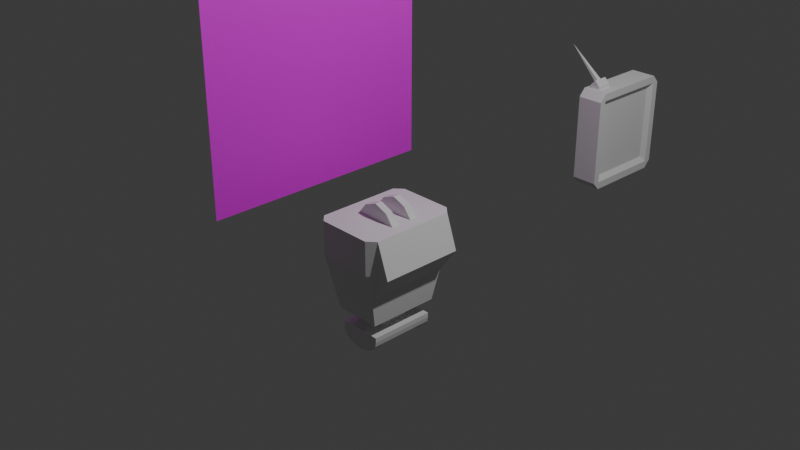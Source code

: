 # Source: model_robot4.blend  (saved by Blender 5.0.118; exported with 4.5.12 LTS)
import bpy
from mathutils import Matrix  # noqa: F401  (used for matrix-valued properties, if any)

bpy.ops.wm.read_factory_settings(use_empty=True)
scene = bpy.context.scene
scene.name = 'Scene'

# ---- collections
col_collection = bpy.data.collections.new('Collection'); scene.collection.children.link(col_collection)

# ---- images (referenced by path relative to the original .blend; pixels are not part of the script)
import os
ASSET_DIR = os.environ.get("B2B_ASSET_DIR", "")  # directory of the original .blend (textures are referenced by path, not embedded)
HERE = os.path.dirname(os.path.abspath(__file__))  # packed textures are extracted next to this script under _unpacked/

def load_image(name, relpath, width, height, colorspace="sRGB"):
    """Load a texture the original file referenced (path relative to the .blend, or extracted next to this script)."""
    p = next((c for c in (os.path.join(HERE, relpath), os.path.join(ASSET_DIR, relpath)) if relpath and os.path.exists(c)), "")
    if p:
        img = bpy.data.images.load(p, check_existing=True)
        img.name = name
    else:  # same state as the original file: an image datablock whose file is absent (Cycles renders it pink)
        img = bpy.data.images.new(name, width, height)
        img.source = "FILE"
        img.filepath = "//" + (relpath or name)
    img.colorspace_settings.name = colorspace
    return img
img_robot_png = load_image('robot.png', 'robot.png', 1024, 1024, 'sRGB')

# ---- materials (node trees are filled in below, after node groups)
mat_robot_png_plane_001 = bpy.data.materials.new('robot png plane.001')

# ---- material node trees
mat_robot_png_plane_001.use_nodes = True; mat_robot_png_plane_001.node_tree.nodes.clear()
_N = mat_robot_png_plane_001.node_tree.nodes; _L = mat_robot_png_plane_001.node_tree.links
n0 = _N.new('ShaderNodeBsdfPrincipled'); n0.name = 'Principled BSDF'; n0.location = (-200, 100)
n1 = _N.new('ShaderNodeOutputMaterial'); n1.name = 'Material Output'; n1.location = (200, 100)
n2 = _N.new('ShaderNodeTexImage'); n2.name = 'Image Texture'; n2.location = (-621, 65)
n2.image = img_robot_png
_L.new(n0.outputs[0], n1.inputs[0])
_L.new(n2.outputs[0], n0.inputs[0])
n1.is_active_output = True

# ---- world
world_world = bpy.data.worlds.new('World'); scene.world = world_world
world_world.use_nodes = True; world_world.node_tree.nodes.clear()
_N = world_world.node_tree.nodes; _L = world_world.node_tree.links
n0 = _N.new('ShaderNodeOutputWorld'); n0.name = 'World Output'; n0.location = (200, 100)
n1 = _N.new('ShaderNodeBackground'); n1.name = 'Background'; n1.location = (-200, 100)
n1.inputs[0].default_value = (0.05088, 0.05088, 0.05088, 1.0)
_L.new(n1.outputs[0], n0.inputs[0])
n0.is_active_output = True
world_world.color = (0.05088, 0.05088, 0.05088)
world_world.sun_shadow_jitter_overblur = 0.0

# ---- cameras
cam_camera = bpy.data.cameras.new('Camera')
cam_camera.clip_end = 100.0
cam_camera.ortho_scale = 7.314

# ---- lights
light_light = bpy.data.lights.new('Light', 'POINT')
light_light.energy = 1000.0
light_light.shadow_soft_size = 0.1

# ---- meshes
me_plane = bpy.data.meshes.new('Plane')
me_plane.from_pydata([(-1.0, -1.0, 0.0), (1.0, -1.0, 0.0), (-1.0, 1.0, 0.0), (1.0, 1.0, 0.0)], [], [(0, 1, 3, 2)])
_uv = me_plane.uv_layers.new(name='UVMap')
_uv.uv.foreach_set('vector', [0.0, 0.0, 1.0, 0.0, 1.0, 1.0, 0.0, 1.0])
me_plane.materials.append(mat_robot_png_plane_001)
me_plane.update()
me_cube_001 = bpy.data.meshes.new('Cube.001')
me_cube_001.from_pydata([(-1.0, -0.85, -1.0), (-1.0, -0.85, 1.0), (-1.0, 0.85, -1.0), (-1.0, 0.85, 1.0), (1.0, -0.85, -1.0), (1.0, -0.85, 1.0), (1.0, 0.85, -1.0), (1.0, 0.85, 1.0), (-1.0, -1.0, -0.85), (-1.0, -1.0, 0.85), (-1.0, 1.0, 0.85), (-1.0, 1.0, -0.85), (1.0, 1.0, 0.85), (1.0, 1.0, -0.85), (1.0, -1.0, 0.85), (1.0, -1.0, -0.85), (1.0, 0.85, 0.85), (0.7139, -0.741, -0.741), (1.0, 0.85, -0.85), (1.0, -0.85, 0.85), (0.7139, -0.741, 0.741), (1.0, -0.85, -0.85), (-1.0, -0.85, 0.85), (0.7139, 0.741, -0.741), (-1.0, -0.85, -0.85), (-1.0, 0.85, 0.85), (0.7139, 0.741, 0.741), (-1.0, 0.85, -0.85), (-1.0, -0.2925, 0.4093), (-1.0, -0.2925, -0.4093), (-1.0, 0.2925, 0.4093), (-1.0, 0.2925, -0.4093), (-1.0, 0.0, -0.4093), (-1.0, 0.0, 0.4093), (-1.0, -0.2925, 0.0), (-1.0, 0.2925, 0.0), (-1.0, 0.1462, -0.4093), (-1.0, 0.1462, 0.4093), (-1.0, -0.1462, -0.4093), (-1.0, -0.1462, 0.4093), (-1.0, 0.0, 0.0), (-1.0, -0.1462, 0.0), (-1.0, 0.1462, 0.0), (-2.826, -0.2925, 0.0), (-2.244, -0.2925, -0.2461), (-2.826, 0.2925, 0.0), (-2.244, 0.2925, -0.2461), (-2.244, 0.1462, -0.2461), (-2.244, 0.1462, 0.2461), (-2.244, 0.2925, 0.2461), (-2.244, -0.2925, 0.2461), (-2.244, -0.1462, -0.2461), (-2.244, -0.1462, 0.2461), (-2.826, -0.1462, 0.0), (-2.826, 0.1462, 0.0), (-0.6523, -0.4378, 1.0), (0.1192, -0.4378, 1.0), (0.1192, -0.7746, 1.0), (-0.6523, -0.7746, 1.0), (-0.6523, -0.4378, 1.066), (0.1192, -0.4378, 1.066), (0.1192, -0.7746, 1.066), (-0.6523, -0.7746, 1.066), (-0.2665, -0.4378, 1.175), (-0.555, -0.6645, 1.093), (-0.2665, -0.7746, 1.175), (-0.555, -0.5478, 1.093), (-0.3638, -0.5478, 1.148), (-0.3638, -0.6645, 1.148), (-3.021, -0.6062, 1.718)], [], [(25, 3, 10), (10, 3, 7, 12), (19, 5, 14), (14, 5, 1, 9), (4, 0, 2, 6), (6, 18, 21, 4), (12, 7, 16), (12, 16, 18, 13), (9, 1, 22), (8, 9, 22, 24), (7, 5, 19, 16), (27, 24, 29, 38, 32, 36, 31), (0, 8, 24), (16, 19, 20, 26), (0, 24, 27, 2), (1, 3, 25, 22), (6, 13, 18), (14, 9, 8, 15), (4, 15, 8, 0), (19, 14, 15, 21), (4, 21, 15), (10, 12, 13, 11), (18, 16, 26, 23), (2, 11, 13, 6), (25, 10, 11, 27), (21, 18, 23, 17), (2, 27, 11), (23, 26, 20, 17), (19, 21, 17, 20), (1, 5, 57, 58), (30, 35, 45, 49), (22, 25, 30, 37, 33, 39, 28), (25, 27, 31, 35, 30), (24, 22, 28, 34, 29), (41, 39, 33, 40), (38, 41, 40, 32), (38, 29, 44, 51), (42, 37, 48, 54), (35, 31, 46, 45), (32, 40, 42, 36), (40, 33, 37, 42), (54, 48, 49, 45), (44, 43, 53, 51), (43, 50, 52, 53), (47, 54, 45, 46), (31, 36, 47, 46), (28, 39, 52, 50), (41, 38, 51, 53), (37, 30, 49, 48), (29, 34, 43, 44), (36, 42, 54, 47), (39, 41, 53, 52), (34, 28, 50, 43), (57, 56, 60, 61), (3, 1, 58, 55), (7, 3, 55, 56), (5, 7, 56, 57), (65, 63, 67, 68), (56, 55, 59, 60), (55, 58, 62, 59), (58, 57, 61, 62), (66, 64, 69), (62, 61, 65), (61, 60, 63, 65), (60, 59, 63), (59, 62, 64, 66), (62, 65, 68, 64), (63, 59, 66, 67), (64, 68, 69), (67, 66, 69), (68, 67, 69)])
_uv = me_cube_001.uv_layers.new(name='UVMap')
_uv.uv.foreach_set('vector', [0.5625, 0.1875, 0.625, 0.25, 0.5625, 0.25, 0.5625, 0.25, 0.625, 0.25, 0.625, 0.5, 0.5625, 0.5, 0.5625, 0.6875, 0.625, 0.75, 0.5625, 0.75, 0.5625, 0.75, 0.625, 0.75, 0.625, 1.0, 0.5625, 1.0, 0.375, 0.6875, 0.125, 0.6875, 0.125, 0.5625, 0.375, 0.5625, 0.375, 0.5625, 0.4375, 0.5625, 0.4375, 0.6875, 0.375, 0.6875, 0.5625, 0.5, 0.625, 0.5625, 0.5625, 0.5625, 0.5625, 0.5, 0.5625, 0.5625, 0.4375, 0.5625, 0.4375, 0.5, 0.5625, 0.0, 0.625, 0.0625, 0.5625, 0.0625, 0.4375, 0.0, 0.5625, 0.0, 0.5625, 0.0625, 0.4375, 0.0625, 0.625, 0.5625, 0.625, 0.6875, 0.5625, 0.6875, 0.5625, 0.5625, 0.4375, 0.1875, 0.4375, 0.0625, 0.4375, 0.0625, 0.4375, 0.09375, 0.4375, 0.125, 0.4375, 0.1562, 0.4375, 0.1875, 0.375, 0.0, 0.4375, 0.0, 0.4375, 0.0625, 0.5625, 0.5625, 0.5625, 0.6875, 0.5625, 0.6875, 0.5625, 0.5625, 0.375, 0.0625, 0.4375, 0.0625, 0.4375, 0.1875, 0.375, 0.1875, 0.625, 0.0625, 0.625, 0.1875, 0.5625, 0.1875, 0.5625, 0.0625, 0.375, 0.5, 0.4375, 0.5, 0.4375, 0.5625, 0.5625, 0.75, 0.5625, 1.0, 0.4375, 1.0, 0.4375, 0.75, 0.375, 0.75, 0.4375, 0.75, 0.4375, 1.0, 0.375, 1.0, 0.5625, 0.6875, 0.5625, 0.75, 0.4375, 0.75, 0.4375, 0.6875, 0.375, 0.6875, 0.4375, 0.6875, 0.4375, 0.75, 0.5625, 0.25, 0.5625, 0.5, 0.4375, 0.5, 0.4375, 0.25, 0.4375, 0.5625, 0.5625, 0.5625, 0.5625, 0.5625, 0.4375, 0.5625, 0.375, 0.25, 0.4375, 0.25, 0.4375, 0.5, 0.375, 0.5, 0.5625, 0.1875, 0.5625, 0.25, 0.4375, 0.25, 0.4375, 0.1875, 0.4375, 0.6875, 0.4375, 0.5625, 0.4375, 0.5625, 0.4375, 0.6875, 0.375, 0.1875, 0.4375, 0.1875, 0.4375, 0.25, 0.4375, 0.5625, 0.5625, 0.5625, 0.5625, 0.6875, 0.4375, 0.6875, 0.5625, 0.6875, 0.4375, 0.6875, 0.4375, 0.6875, 0.5625, 0.6875, 0.625, 1.0, 0.625, 0.75, 0.625, 0.75, 0.625, 1.0, 0.5625, 0.1875, 0.5, 0.1875, 0.5, 0.1875, 0.5625, 0.1875, 0.5625, 0.0625, 0.5625, 0.1875, 0.5625, 0.1875, 0.5625, 0.1562, 0.5625, 0.125, 0.5625, 0.09375, 0.5625, 0.0625, 0.5625, 0.1875, 0.4375, 0.1875, 0.4375, 0.1875, 0.5, 0.1875, 0.5625, 0.1875, 0.4375, 0.0625, 0.5625, 0.0625, 0.5625, 0.0625, 0.5, 0.0625, 0.4375, 0.0625, 0.5, 0.09375, 0.5625, 0.09375, 0.5625, 0.125, 0.5, 0.125, 0.4375, 0.09375, 0.5, 0.09375, 0.5, 0.125, 0.4375, 0.125, 0.4375, 0.09375, 0.4375, 0.0625, 0.4375, 0.0625, 0.4375, 0.09375, 0.5, 0.1562, 0.5625, 0.1562, 0.5625, 0.1562, 0.5, 0.1562, 0.5, 0.1875, 0.4375, 0.1875, 0.4375, 0.1875, 0.5, 0.1875, 0.4375, 0.125, 0.5, 0.125, 0.5, 0.1562, 0.4375, 0.1562, 0.5, 0.125, 0.5625, 0.125, 0.5625, 0.1562, 0.5, 0.1562, 0.5, 0.1562, 0.5625, 0.1562, 0.5625, 0.1875, 0.5, 0.1875, 0.4375, 0.0625, 0.5, 0.0625, 0.5, 0.09375, 0.4375, 0.09375, 0.5, 0.0625, 0.5625, 0.0625, 0.5625, 0.09375, 0.5, 0.09375, 0.4375, 0.1562, 0.5, 0.1562, 0.5, 0.1875, 0.4375, 0.1875, 0.4375, 0.1875, 0.4375, 0.1562, 0.4375, 0.1562, 0.4375, 0.1875, 0.5625, 0.0625, 0.5625, 0.09375, 0.5625, 0.09375, 0.5625, 0.0625, 0.5, 0.09375, 0.4375, 0.09375, 0.4375, 0.09375, 0.5, 0.09375, 0.5625, 0.1562, 0.5625, 0.1875, 0.5625, 0.1875, 0.5625, 0.1562, 0.4375, 0.0625, 0.5, 0.0625, 0.5, 0.0625, 0.4375, 0.0625, 0.4375, 0.1562, 0.5, 0.1562, 0.5, 0.1562, 0.4375, 0.1562, 0.5625, 0.09375, 0.5, 0.09375, 0.5, 0.09375, 0.5625, 0.09375, 0.5, 0.0625, 0.5625, 0.0625, 0.5625, 0.0625, 0.5, 0.0625, 0.625, 0.6875, 0.625, 0.5625, 0.625, 0.5625, 0.625, 0.6875, 0.625, 0.1875, 0.625, 0.0625, 0.625, 0.0625, 0.625, 0.1875, 0.625, 0.5, 0.625, 0.25, 0.625, 0.25, 0.625, 0.5, 0.625, 0.6875, 0.625, 0.5625, 0.625, 0.5625, 0.625, 0.6875, 0.625, 0.6875, 0.625, 0.5625, 0.625, 0.5625, 0.625, 0.6875, 0.625, 0.5, 0.625, 0.25, 0.625, 0.25, 0.625, 0.5, 0.625, 0.1875, 0.625, 0.0625, 0.625, 0.0625, 0.625, 0.1875, 0.625, 1.0, 0.625, 0.75, 0.625, 0.75, 0.625, 1.0, 0.625, 0.1875, 0.625, 0.0625, 0.625, 0.1875, 0.625, 1.0, 0.625, 0.75, 0.625, 1.0, 0.625, 0.6875, 0.625, 0.5625, 0.625, 0.5625, 0.625, 0.6875, 0.625, 0.5, 0.625, 0.25, 0.625, 0.5, 0.625, 0.1875, 0.625, 0.0625, 0.625, 0.0625, 0.625, 0.1875, 0.625, 1.0, 0.625, 1.0, 0.625, 1.0, 0.625, 1.0, 0.625, 0.5, 0.625, 0.25, 0.625, 0.25, 0.625, 0.5, 0.625, 1.0, 0.625, 1.0, 0.625, 1.0, 0.625, 0.5, 0.625, 0.25, 0.625, 0.5, 0.625, 0.6875, 0.625, 0.5625, 0.625, 0.6875])
me_cube_001.update()
me_cube_002 = bpy.data.meshes.new('Cube.002')
me_cube_002.from_pydata([(-1.0, -0.85, -0.707), (-1.0, -0.85, 0.617), (-1.0, 0.85, -0.707), (-1.0, 0.85, 0.617), (2.98, -0.85, -0.707), (2.98, -0.85, 0.617), (2.98, 0.85, -0.707), (2.98, 0.85, 0.617), (-1.0, -1.0, -0.557), (-1.0, -1.0, 0.467), (-1.0, 1.0, 0.467), (-1.0, 1.0, -0.557), (2.98, 1.0, 0.467), (2.98, 1.0, -0.557), (2.98, -1.0, 0.467), (2.98, -1.0, -0.557), (6.137, 0.85, 0.467), (6.137, 0.85, -0.557), (6.137, -0.85, 0.467), (6.137, -0.85, -0.557), (-1.0, -0.85, 0.467), (-1.0, -0.85, -0.557), (-1.0, 0.85, 0.467), (-1.0, 0.85, -0.557), (-1.0, -0.2925, 0.4093), (-1.0, -0.2925, -0.4093), (-1.0, 0.2925, 0.4093), (-1.0, 0.2925, -0.4093), (-1.0, 0.0, -0.4093), (-1.0, 0.0, 0.4093), (-1.0, -0.2925, 0.0), (-1.0, 0.2925, 0.0), (-1.0, 0.1462, -0.4093), (-1.0, 0.1462, 0.4093), (-1.0, -0.1462, -0.4093), (-1.0, -0.1462, 0.4093), (-1.0, 0.0, 0.0), (-1.0, -0.1462, 0.0), (-1.0, 0.1462, 0.0), (-2.826, -0.2925, 0.0), (-2.244, -0.2925, -0.2461), (-2.826, 0.2925, 0.0), (-2.244, 0.2925, -0.2461), (-2.244, 0.1462, -0.2461), (-2.244, 0.1462, 0.2461), (-2.244, 0.2925, 0.2461), (-2.244, -0.2925, 0.2461), (-2.244, -0.1462, -0.2461), (-2.244, -0.1462, 0.2461), (-2.826, -0.1462, 0.0), (-2.826, 0.1462, 0.0), (2.98, -0.85, 0.8415), (2.98, 0.85, 0.8415), (9.747, 0.7253, 0.3919), (9.747, 0.7253, -0.4819), (9.747, -0.7253, 0.3919), (9.747, -0.7253, -0.4819), (9.747, 0.3025, 0.1372), (9.747, 0.3025, -0.2272), (9.747, -0.3025, 0.1372), (9.747, -0.3025, -0.2272), (11.43, 0.3025, 0.1372), (11.43, 0.3025, -0.2272), (11.43, -0.3025, 0.1372), (11.43, -0.3025, -0.2272), (11.43, 0.6708, 0.3591), (11.43, 0.6708, -0.4491), (11.43, -0.6708, 0.3591), (11.43, -0.6708, -0.4491), (12.55, 0.6708, 0.3433), (12.55, 0.6708, -0.4333), (12.55, -0.6708, 0.3433), (12.55, -0.6708, -0.4333), (11.99, -0.6708, 0.3591), (11.99, 0.6708, 0.3591), (11.99, -0.6708, -0.4491), (11.99, 0.6708, -0.4491), (12.55, -1.698e-07, -0.4333), (12.55, -6.859e-08, 0.3433), (12.55, 0.6708, -0.045), (12.55, -0.6708, -0.045), (12.55, -0.3354, -0.4333), (12.55, 0.3354, 0.3433), (12.55, 0.3354, -0.4333), (12.55, -0.3354, 0.3433), (12.55, -1.192e-07, -0.045), (12.55, 0.3354, -0.045), (12.55, -0.3354, -0.045), (12.55, 0.6708, -0.2273), (12.55, -0.6708, -0.2273), (12.55, -0.5031, -0.4333), (12.55, 0.5031, 0.3433), (12.55, 0.1677, -0.4333), (12.55, -0.1677, 0.3433), (12.55, -1.49e-07, -0.2273), (12.55, 0.6708, 0.1373), (12.55, -0.6708, 0.1373), (12.55, -0.1677, -0.4333), (12.55, 0.1677, 0.3433), (12.55, 0.5031, -0.4333), (12.55, -0.5031, 0.3433), (12.55, -8.941e-08, 0.1373), (12.55, 0.1677, -0.045), (12.55, 0.5031, -0.045), (12.55, 0.3354, -0.2273), (12.55, 0.3354, 0.1373), (12.55, -0.5031, -0.045), (12.55, -0.1677, -0.045), (12.55, -0.3354, -0.2273), (12.55, -0.3354, 0.1373), (12.55, -0.1677, 0.1373), (12.55, -0.1677, -0.2273), (12.55, -0.5031, -0.2273), (12.55, 0.5031, 0.1373), (12.55, 0.5031, -0.2273), (12.55, 0.1677, -0.2273), (12.55, 0.1677, 0.1373), (12.55, -0.5031, 0.1373), (13.56, 0.6708, -0.25), (13.04, 0.6708, -0.3923), (13.56, -0.6708, -0.25), (13.04, -0.6708, -0.3923), (13.04, -0.5031, -0.3923), (13.04, 0.5031, 0.3023), (13.04, 0.6708, 0.3023), (13.56, 0.6708, 0.16), (13.85, 0.6708, -0.045), (13.56, -0.6708, 0.16), (13.85, -0.6708, -0.045), (13.85, -0.5031, -0.045), (13.04, -0.6708, 0.3023), (13.04, 0.5031, -0.3923), (13.04, -0.5031, 0.3023), (13.85, 0.5031, -0.045), (13.56, -0.5031, -0.25), (13.56, 0.5031, 0.16), (13.56, 0.5031, -0.25), (13.56, -0.5031, 0.16)], [], [(22, 3, 10), (10, 3, 7, 12), (18, 5, 14), (14, 5, 1, 9), (4, 0, 2, 6), (6, 17, 19, 4), (12, 7, 16), (12, 16, 17, 13), (9, 1, 20), (8, 9, 20, 21), (17, 16, 53, 54), (23, 21, 25, 34, 28, 32, 27), (0, 8, 21), (0, 21, 23, 2), (1, 3, 22, 20), (6, 13, 17), (14, 9, 8, 15), (4, 15, 8, 0), (18, 14, 15, 19), (4, 19, 15), (10, 12, 13, 11), (2, 11, 13, 6), (22, 10, 11, 23), (2, 23, 11), (1, 51, 52, 3), (26, 31, 41, 45), (20, 22, 26, 33, 29, 35, 24), (22, 23, 27, 31, 26), (21, 20, 24, 30, 25), (37, 35, 29, 36), (34, 37, 36, 28), (34, 25, 40, 47), (38, 33, 44, 50), (31, 27, 42, 41), (28, 36, 38, 32), (36, 29, 33, 38), (50, 44, 45, 41), (40, 39, 49, 47), (39, 46, 48, 49), (43, 50, 41, 42), (27, 32, 43, 42), (24, 35, 48, 46), (37, 34, 47, 49), (33, 26, 45, 44), (25, 30, 39, 40), (32, 38, 50, 43), (35, 37, 49, 48), (30, 24, 46, 39), (5, 1, 51), (3, 7, 52), (18, 51, 52, 16), (18, 5, 51), (7, 16, 52), (19, 17, 54, 56), (18, 19, 56, 55), (18, 16, 53, 55), (53, 55, 59, 57), (57, 59, 63, 61), (55, 56, 60, 59), (54, 53, 57, 58), (56, 54, 58, 60), (64, 62, 66, 68), (59, 60, 64, 63), (60, 58, 62, 64), (58, 57, 61, 62), (74, 73, 71, 100, 84, 93, 78, 98, 82, 91, 69), (62, 61, 65, 66), (61, 63, 67, 65), (63, 64, 68, 67), (112, 106, 129, 134), (73, 75, 72, 89, 80, 96, 71), (75, 76, 70, 99, 83, 92, 77, 97, 81, 90, 72), (76, 74, 69, 95, 79, 88, 70), (66, 65, 74, 76), (68, 66, 76, 75), (67, 68, 75, 73), (65, 67, 73, 74), (116, 98, 78, 101), (115, 102, 85, 94), (114, 103, 86, 104), (113, 91, 82, 105), (70, 88, 118, 119), (111, 107, 87, 108), (110, 93, 84, 109), (107, 110, 109, 87), (85, 101, 110, 107), (101, 78, 93, 110), (97, 111, 108, 81), (77, 94, 111, 97), (94, 85, 107, 111), (114, 99, 131, 136), (81, 108, 112, 90), (108, 87, 106, 112), (103, 113, 105, 86), (90, 112, 134, 122), (117, 100, 132, 137), (99, 114, 104, 83), (80, 89, 120, 128), (96, 80, 128, 127), (92, 115, 94, 77), (83, 104, 115, 92), (104, 86, 102, 115), (102, 116, 101, 85), (86, 105, 116, 102), (105, 82, 98, 116), (71, 96, 127, 130), (87, 109, 117, 106), (109, 84, 100, 117), (137, 132, 130, 127), (134, 129, 128, 120), (122, 134, 120, 121), (126, 125, 135, 133), (125, 124, 123, 135), (119, 118, 136, 131), (118, 126, 133, 136), (129, 137, 127, 128), (99, 70, 119, 131), (103, 114, 136, 133), (89, 72, 121, 120), (100, 71, 130, 132), (72, 90, 122, 121), (69, 91, 123, 124), (113, 103, 133, 135), (95, 69, 124, 125), (79, 95, 125, 126), (91, 113, 135, 123), (88, 79, 126, 118), (106, 117, 137, 129)])
_uv = me_cube_002.uv_layers.new(name='UVMap')
_uv.uv.foreach_set('vector', [0.5625, 0.1875, 0.625, 0.25, 0.5625, 0.25, 0.5625, 0.25, 0.625, 0.25, 0.625, 0.5, 0.5625, 0.5, 0.5625, 0.6875, 0.625, 0.75, 0.5625, 0.75, 0.5625, 0.75, 0.625, 0.75, 0.625, 1.0, 0.5625, 1.0, 0.375, 0.6875, 0.125, 0.6875, 0.125, 0.5625, 0.375, 0.5625, 0.375, 0.5625, 0.4375, 0.5625, 0.4375, 0.6875, 0.375, 0.6875, 0.5625, 0.5, 0.625, 0.5625, 0.5625, 0.5625, 0.5625, 0.5, 0.5625, 0.5625, 0.4375, 0.5625, 0.4375, 0.5, 0.5625, 0.0, 0.625, 0.0625, 0.5625, 0.0625, 0.4375, 0.0, 0.5625, 0.0, 0.5625, 0.0625, 0.4375, 0.0625, 0.4375, 0.5625, 0.5625, 0.5625, 0.5625, 0.5625, 0.4375, 0.5625, 0.4375, 0.1875, 0.4375, 0.0625, 0.4375, 0.0625, 0.4375, 0.09375, 0.4375, 0.125, 0.4375, 0.1562, 0.4375, 0.1875, 0.375, 0.0, 0.4375, 0.0, 0.4375, 0.0625, 0.375, 0.0625, 0.4375, 0.0625, 0.4375, 0.1875, 0.375, 0.1875, 0.625, 0.0625, 0.625, 0.1875, 0.5625, 0.1875, 0.5625, 0.0625, 0.375, 0.5, 0.4375, 0.5, 0.4375, 0.5625, 0.5625, 0.75, 0.5625, 1.0, 0.4375, 1.0, 0.4375, 0.75, 0.375, 0.75, 0.4375, 0.75, 0.4375, 1.0, 0.375, 1.0, 0.5625, 0.6875, 0.5625, 0.75, 0.4375, 0.75, 0.4375, 0.6875, 0.375, 0.6875, 0.4375, 0.6875, 0.4375, 0.75, 0.5625, 0.25, 0.5625, 0.5, 0.4375, 0.5, 0.4375, 0.25, 0.375, 0.25, 0.4375, 0.25, 0.4375, 0.5, 0.375, 0.5, 0.5625, 0.1875, 0.5625, 0.25, 0.4375, 0.25, 0.4375, 0.1875, 0.375, 0.1875, 0.4375, 0.1875, 0.4375, 0.25, 0.625, 1.0, 0.0, 0.0, 0.0, 0.0, 0.625, 0.25, 0.5625, 0.1875, 0.5, 0.1875, 0.5, 0.1875, 0.5625, 0.1875, 0.5625, 0.0625, 0.5625, 0.1875, 0.5625, 0.1875, 0.5625, 0.1562, 0.5625, 0.125, 0.5625, 0.09375, 0.5625, 0.0625, 0.5625, 0.1875, 0.4375, 0.1875, 0.4375, 0.1875, 0.5, 0.1875, 0.5625, 0.1875, 0.4375, 0.0625, 0.5625, 0.0625, 0.5625, 0.0625, 0.5, 0.0625, 0.4375, 0.0625, 0.5, 0.09375, 0.5625, 0.09375, 0.5625, 0.125, 0.5, 0.125, 0.4375, 0.09375, 0.5, 0.09375, 0.5, 0.125, 0.4375, 0.125, 0.4375, 0.09375, 0.4375, 0.0625, 0.4375, 0.0625, 0.4375, 0.09375, 0.5, 0.1562, 0.5625, 0.1562, 0.5625, 0.1562, 0.5, 0.1562, 0.5, 0.1875, 0.4375, 0.1875, 0.4375, 0.1875, 0.5, 0.1875, 0.4375, 0.125, 0.5, 0.125, 0.5, 0.1562, 0.4375, 0.1562, 0.5, 0.125, 0.5625, 0.125, 0.5625, 0.1562, 0.5, 0.1562, 0.5, 0.1562, 0.5625, 0.1562, 0.5625, 0.1875, 0.5, 0.1875, 0.4375, 0.0625, 0.5, 0.0625, 0.5, 0.09375, 0.4375, 0.09375, 0.5, 0.0625, 0.5625, 0.0625, 0.5625, 0.09375, 0.5, 0.09375, 0.4375, 0.1562, 0.5, 0.1562, 0.5, 0.1875, 0.4375, 0.1875, 0.4375, 0.1875, 0.4375, 0.1562, 0.4375, 0.1562, 0.4375, 0.1875, 0.5625, 0.0625, 0.5625, 0.09375, 0.5625, 0.09375, 0.5625, 0.0625, 0.5, 0.09375, 0.4375, 0.09375, 0.4375, 0.09375, 0.5, 0.09375, 0.5625, 0.1562, 0.5625, 0.1875, 0.5625, 0.1875, 0.5625, 0.1562, 0.4375, 0.0625, 0.5, 0.0625, 0.5, 0.0625, 0.4375, 0.0625, 0.4375, 0.1562, 0.5, 0.1562, 0.5, 0.1562, 0.4375, 0.1562, 0.5625, 0.09375, 0.5, 0.09375, 0.5, 0.09375, 0.5625, 0.09375, 0.5, 0.0625, 0.5625, 0.0625, 0.5625, 0.0625, 0.5, 0.0625, 0.625, 0.75, 0.625, 1.0, 0.0, 0.0, 0.625, 0.25, 0.625, 0.5, 0.0, 0.0, 0.5625, 0.6875, 0.0, 0.0, 0.0, 0.0, 0.5625, 0.5625, 0.5625, 0.6875, 0.625, 0.75, 0.0, 0.0, 0.625, 0.5625, 0.5625, 0.5625, 0.0, 0.0, 0.4375, 0.6875, 0.4375, 0.5625, 0.4375, 0.5625, 0.4375, 0.6875, 0.5625, 0.6875, 0.4375, 0.6875, 0.4375, 0.6875, 0.5625, 0.6875, 0.5625, 0.6875, 0.5625, 0.5625, 0.5625, 0.5625, 0.5625, 0.6875, 0.5625, 0.5625, 0.5625, 0.6875, 0.5625, 0.6875, 0.5625, 0.5625, 0.5625, 0.5625, 0.5625, 0.6875, 0.5625, 0.6875, 0.5625, 0.5625, 0.5625, 0.6875, 0.4375, 0.6875, 0.4375, 0.6875, 0.5625, 0.6875, 0.4375, 0.5625, 0.5625, 0.5625, 0.5625, 0.5625, 0.4375, 0.5625, 0.4375, 0.6875, 0.4375, 0.5625, 0.4375, 0.5625, 0.4375, 0.6875, 0.4375, 0.6875, 0.4375, 0.5625, 0.4375, 0.5625, 0.4375, 0.6875, 0.5625, 0.6875, 0.4375, 0.6875, 0.4375, 0.6875, 0.5625, 0.6875, 0.4375, 0.6875, 0.4375, 0.5625, 0.4375, 0.5625, 0.4375, 0.6875, 0.4375, 0.5625, 0.5625, 0.5625, 0.5625, 0.5625, 0.4375, 0.5625, 0.5625, 0.5625, 0.5625, 0.6875, 0.5625, 0.6875, 0.5625, 0.6719, 0.5625, 0.6562, 0.5625, 0.6406, 0.5625, 0.625, 0.5625, 0.6094, 0.5625, 0.5938, 0.5625, 0.5781, 0.5625, 0.5625, 0.4375, 0.5625, 0.5625, 0.5625, 0.5625, 0.5625, 0.4375, 0.5625, 0.5625, 0.5625, 0.5625, 0.6875, 0.5625, 0.6875, 0.5625, 0.5625, 0.5625, 0.6875, 0.4375, 0.6875, 0.4375, 0.6875, 0.5625, 0.6875, 0.4688, 0.6719, 0.5, 0.6719, 0.5, 0.6719, 0.4688, 0.6719, 0.5625, 0.6875, 0.4375, 0.6875, 0.4375, 0.6875, 0.4688, 0.6875, 0.5, 0.6875, 0.5312, 0.6875, 0.5625, 0.6875, 0.4375, 0.6875, 0.4375, 0.5625, 0.4375, 0.5625, 0.4375, 0.5781, 0.4375, 0.5938, 0.4375, 0.6094, 0.4375, 0.625, 0.4375, 0.6406, 0.4375, 0.6562, 0.4375, 0.6719, 0.4375, 0.6875, 0.4375, 0.5625, 0.5625, 0.5625, 0.5625, 0.5625, 0.5312, 0.5625, 0.5, 0.5625, 0.4688, 0.5625, 0.4375, 0.5625, 0.4375, 0.5625, 0.5625, 0.5625, 0.5625, 0.5625, 0.4375, 0.5625, 0.4375, 0.6875, 0.4375, 0.5625, 0.4375, 0.5625, 0.4375, 0.6875, 0.5625, 0.6875, 0.4375, 0.6875, 0.4375, 0.6875, 0.5625, 0.6875, 0.5625, 0.5625, 0.5625, 0.6875, 0.5625, 0.6875, 0.5625, 0.5625, 0.5312, 0.6094, 0.5625, 0.6094, 0.5625, 0.625, 0.5312, 0.625, 0.4688, 0.6094, 0.5, 0.6094, 0.5, 0.625, 0.4688, 0.625, 0.4688, 0.5781, 0.5, 0.5781, 0.5, 0.5938, 0.4688, 0.5938, 0.5312, 0.5781, 0.5625, 0.5781, 0.5625, 0.5938, 0.5312, 0.5938, 0.4375, 0.5625, 0.4688, 0.5625, 0.4688, 0.5625, 0.4375, 0.5625, 0.4688, 0.6406, 0.5, 0.6406, 0.5, 0.6562, 0.4688, 0.6562, 0.5312, 0.6406, 0.5625, 0.6406, 0.5625, 0.6562, 0.5312, 0.6562, 0.5, 0.6406, 0.5312, 0.6406, 0.5312, 0.6562, 0.5, 0.6562, 0.5, 0.625, 0.5312, 0.625, 0.5312, 0.6406, 0.5, 0.6406, 0.5312, 0.625, 0.5625, 0.625, 0.5625, 0.6406, 0.5312, 0.6406, 0.4375, 0.6406, 0.4688, 0.6406, 0.4688, 0.6562, 0.4375, 0.6562, 0.4375, 0.625, 0.4688, 0.625, 0.4688, 0.6406, 0.4375, 0.6406, 0.4688, 0.625, 0.5, 0.625, 0.5, 0.6406, 0.4688, 0.6406, 0.4688, 0.5781, 0.4375, 0.5781, 0.4375, 0.5781, 0.4688, 0.5781, 0.4375, 0.6562, 0.4688, 0.6562, 0.4688, 0.6719, 0.4375, 0.6719, 0.4688, 0.6562, 0.5, 0.6562, 0.5, 0.6719, 0.4688, 0.6719, 0.5, 0.5781, 0.5312, 0.5781, 0.5312, 0.5938, 0.5, 0.5938, 0.4375, 0.6719, 0.4688, 0.6719, 0.4688, 0.6719, 0.4375, 0.6719, 0.5312, 0.6719, 0.5625, 0.6719, 0.5625, 0.6719, 0.5312, 0.6719, 0.4375, 0.5781, 0.4688, 0.5781, 0.4688, 0.5938, 0.4375, 0.5938, 0.5, 0.6875, 0.4688, 0.6875, 0.4688, 0.6875, 0.5, 0.6875, 0.5312, 0.6875, 0.5, 0.6875, 0.5, 0.6875, 0.5312, 0.6875, 0.4375, 0.6094, 0.4688, 0.6094, 0.4688, 0.625, 0.4375, 0.625, 0.4375, 0.5938, 0.4688, 0.5938, 0.4688, 0.6094, 0.4375, 0.6094, 0.4688, 0.5938, 0.5, 0.5938, 0.5, 0.6094, 0.4688, 0.6094, 0.5, 0.6094, 0.5312, 0.6094, 0.5312, 0.625, 0.5, 0.625, 0.5, 0.5938, 0.5312, 0.5938, 0.5312, 0.6094, 0.5, 0.6094, 0.5312, 0.5938, 0.5625, 0.5938, 0.5625, 0.6094, 0.5312, 0.6094, 0.5625, 0.6875, 0.5312, 0.6875, 0.5312, 0.6875, 0.5625, 0.6875, 0.5, 0.6562, 0.5312, 0.6562, 0.5312, 0.6719, 0.5, 0.6719, 0.5312, 0.6562, 0.5625, 0.6562, 0.5625, 0.6719, 0.5312, 0.6719, 0.5312, 0.6719, 0.5625, 0.6719, 0.5625, 0.6875, 0.5312, 0.6875, 0.4688, 0.6719, 0.5, 0.6719, 0.5, 0.6875, 0.4688, 0.6875, 0.4375, 0.6719, 0.4688, 0.6719, 0.4688, 0.6875, 0.4375, 0.6875, 0.5, 0.5625, 0.5312, 0.5625, 0.5312, 0.5781, 0.5, 0.5781, 0.5312, 0.5625, 0.5625, 0.5625, 0.5625, 0.5781, 0.5312, 0.5781, 0.4375, 0.5625, 0.4688, 0.5625, 0.4688, 0.5781, 0.4375, 0.5781, 0.4688, 0.5625, 0.5, 0.5625, 0.5, 0.5781, 0.4688, 0.5781, 0.5, 0.6719, 0.5312, 0.6719, 0.5312, 0.6875, 0.5, 0.6875, 0.4375, 0.5781, 0.4375, 0.5625, 0.4375, 0.5625, 0.4375, 0.5781, 0.5, 0.5781, 0.4688, 0.5781, 0.4688, 0.5781, 0.5, 0.5781, 0.4688, 0.6875, 0.4375, 0.6875, 0.4375, 0.6875, 0.4688, 0.6875, 0.5625, 0.6719, 0.5625, 0.6875, 0.5625, 0.6875, 0.5625, 0.6719, 0.4375, 0.6875, 0.4375, 0.6719, 0.4375, 0.6719, 0.4375, 0.6875, 0.5625, 0.5625, 0.5625, 0.5781, 0.5625, 0.5781, 0.5625, 0.5625, 0.5312, 0.5781, 0.5, 0.5781, 0.5, 0.5781, 0.5312, 0.5781, 0.5312, 0.5625, 0.5625, 0.5625, 0.5625, 0.5625, 0.5312, 0.5625, 0.5, 0.5625, 0.5312, 0.5625, 0.5312, 0.5625, 0.5, 0.5625, 0.5625, 0.5781, 0.5312, 0.5781, 0.5312, 0.5781, 0.5625, 0.5781, 0.4688, 0.5625, 0.5, 0.5625, 0.5, 0.5625, 0.4688, 0.5625, 0.5, 0.6719, 0.5312, 0.6719, 0.5312, 0.6719, 0.5, 0.6719])
me_cube_002.update()

# ---- objects
ob_light = bpy.data.objects.new('Light', light_light)
ob_camera = bpy.data.objects.new('Camera', cam_camera)
ob_plane = bpy.data.objects.new('Plane', me_plane)
ob_head = bpy.data.objects.new('head', me_cube_001)
ob_chest = bpy.data.objects.new('chest', me_cube_002)

# ---- transforms, parenting, visibility, modifiers, constraints
ob_light.location = (4.076, 1.005, 5.904)
ob_light.rotation_euler = (0.6503, 0.05522, 1.866)
ob_light.lock_rotations_4d = False
ob_light.empty_display_type = 'ARROWS'
ob_light.color = (0.0, 0.0, 0.0, 0.0)
ob_light.lineart.crease_threshold = 0.0
ob_camera.location = (7.359, -6.926, 4.958)
ob_camera.rotation_euler = (1.109, 0.0, 0.8149)
ob_camera.lock_rotations_4d = False
ob_camera.empty_display_type = 'ARROWS'
ob_camera.color = (0.0, 0.0, 0.0, 0.0)
ob_camera.display_type = 'WIRE'
ob_camera.lineart.crease_threshold = 0.0
ob_plane.location = (-1.244, 0.0, 1.855)
ob_plane.rotation_euler = (1.571, -4.371e-08, 1.571)
ob_plane.scale = (1.365, 1.87, 1.365)
ob_head.location = (0.0, 3.6, 0.0)
ob_head.rotation_euler = (0.0, -0.0, 6.283)
ob_head.scale = (0.1548, 0.554, 0.602)
ob_chest.location = (0.0, -0.1581, 0.0)
ob_chest.rotation_euler = (-1.748e-07, 1.571, 6.283)
ob_chest.scale = (0.09624, 0.554, 0.602)

# ---- collection membership
col_collection.objects.link(ob_light)
col_collection.objects.link(ob_camera)
col_collection.objects.link(ob_plane)
col_collection.objects.link(ob_head)
col_collection.objects.link(ob_chest)

# ---- scene / render settings (as saved in the file)
scene.camera = ob_camera
scene.frame_start = 1; scene.frame_end = 250; scene.frame_set(1)
scene.render.engine = 'BLENDER_EEVEE_NEXT'
scene.render.bake_bias = 0.0
scene.render.bake_samples = 0
scene.cycles.sampling_pattern = 'TABULATED_SOBOL'
scene.eevee.use_volume_custom_range = False
bpy.context.view_layer.update()
